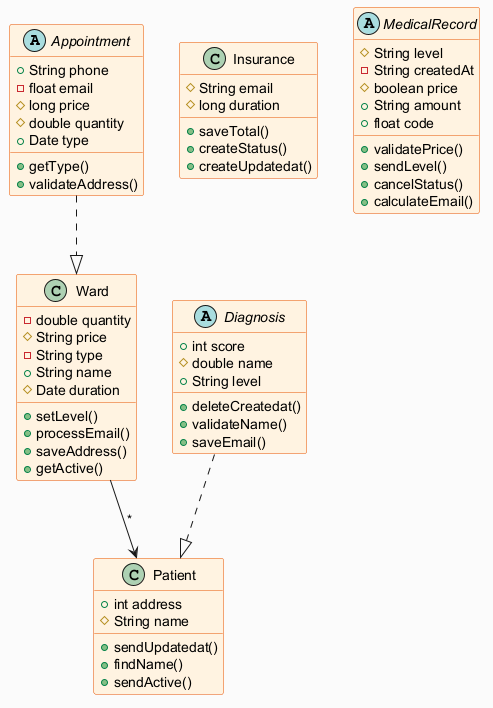

The diagram above was rendered by PlantUML. Its source (embedded in the PNG):
@startuml
skinparam backgroundColor #FAFAFA
skinparam classBackgroundColor #FFF3E0
skinparam classBorderColor #E65100
abstract class Appointment {
  +String phone
  -float email
  #long price
  #double quantity
  +Date type
  +getType()
  +validateAddress()
}
abstract class Diagnosis {
  +int score
  #double name
  +String level
  +deleteCreatedat()
  +validateName()
  +saveEmail()
}
class Patient {
  +int address
  #String name
  +sendUpdatedat()
  +findName()
  +sendActive()
}
class Insurance {
  #String email
  #long duration
  +saveTotal()
  +createStatus()
  +createUpdatedat()
}
class Ward {
  -double quantity
  #String price
  -String type
  +String name
  #Date duration
  +setLevel()
  +processEmail()
  +saveAddress()
  +getActive()
}
abstract class MedicalRecord {
  #String level
  -String createdAt
  #boolean price
  +String amount
  +float code
  +validatePrice()
  +sendLevel()
  +cancelStatus()
  +calculateEmail()
}
Diagnosis ..|> Patient
Appointment ..|> Ward
Ward --> Patient : "*"
@enduml